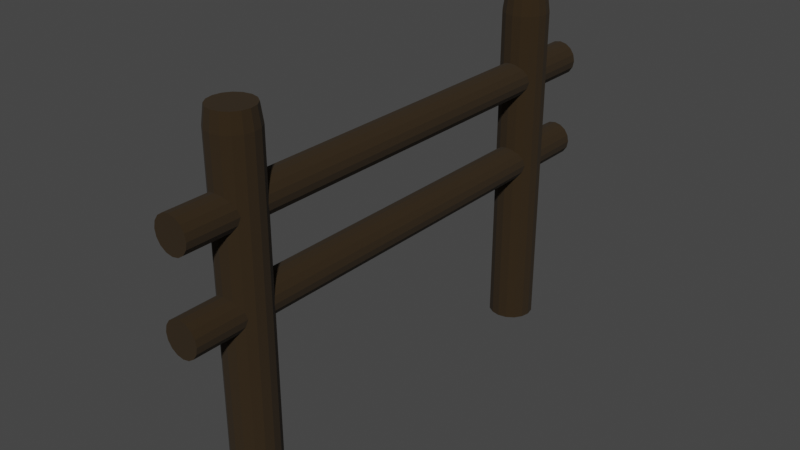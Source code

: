 # Source: barri_re_bois.blend  (saved by Blender 3.4.6; exported with 4.5.12 LTS)
import bpy
from mathutils import Matrix  # noqa: F401  (used for matrix-valued properties, if any)

bpy.ops.wm.read_factory_settings(use_empty=True)
scene = bpy.context.scene
scene.name = 'Scene'

# ---- collections
col_collection = bpy.data.collections.new('Collection'); scene.collection.children.link(col_collection)

# ---- materials (node trees are filled in below, after node groups)
mat_material_001 = bpy.data.materials.new('Material.001')
mat_material_001.use_transparent_shadow = False

# ---- material node trees
mat_material_001.use_nodes = True; mat_material_001.node_tree.nodes.clear()
_N = mat_material_001.node_tree.nodes; _L = mat_material_001.node_tree.links
n0 = _N.new('ShaderNodeOutputMaterial'); n0.name = 'Material Output'; n0.location = (300, 300)
n1 = _N.new('ShaderNodeBsdfPrincipled'); n1.name = 'Principled BSDF'; n1.location = (17, 296)
n1.distribution = 'GGX'
n1.subsurface_method = 'RANDOM_WALK_SKIN'
n1.inputs[0].default_value = (0.02249, 0.0109, 0.0, 1.0)
n1.inputs[2].default_value = 1.0
n1.inputs[3].default_value = 1.45
n1.inputs[13].default_value = 0.5818
n1.inputs[27].default_value = (0.0, 0.0, 0.0, 1.0)
n1.inputs[28].default_value = 1.0
_L.new(n1.outputs[0], n0.inputs[0])
n0.is_active_output = True

# ---- world
world_world = bpy.data.worlds.new('World'); scene.world = world_world
world_world.use_nodes = True; world_world.node_tree.nodes.clear()
_N = world_world.node_tree.nodes; _L = world_world.node_tree.links
n0 = _N.new('ShaderNodeOutputWorld'); n0.name = 'World Output'; n0.location = (300, 300)
n1 = _N.new('ShaderNodeBackground'); n1.name = 'Background'; n1.location = (10, 300)
n1.inputs[0].default_value = (0.05088, 0.05088, 0.05088, 1.0)
_L.new(n1.outputs[0], n0.inputs[0])
n0.is_active_output = True
world_world.color = (0.05088, 0.05088, 0.05088)
world_world.use_sun_shadow = False
world_world.sun_shadow_jitter_overblur = 0.0

# ---- meshes
me_cylinder_004 = bpy.data.meshes.new('Cylinder.004')
me_cylinder_004.from_pydata([(0.0, 1.0, -1.0), (0.0, 1.0, 1.0), (0.3827, 0.9239, -1.0), (0.3827, 0.9239, 1.0), (0.7071, 0.7071, -1.0), (0.7071, 0.7071, 1.0), (0.9239, 0.3827, -1.0), (0.9239, 0.3827, 1.0), (1.0, 0.0, -1.0), (1.0, 0.0, 1.0), (0.9239, -0.3827, -1.0), (0.9239, -0.3827, 1.0), (0.7071, -0.7071, -1.0), (0.7071, -0.7071, 1.0), (0.3827, -0.9239, -1.0), (0.3827, -0.9239, 1.0), (0.0, -1.0, -1.0), (0.0, -1.0, 1.0), (-0.3827, -0.9239, -1.0), (-0.3827, -0.9239, 1.0), (-0.7071, -0.7071, -1.0), (-0.7071, -0.7071, 1.0), (-0.9239, -0.3827, -1.0), (-0.9239, -0.3827, 1.0), (-1.0, 0.0, -1.0), (-1.0, 0.0, 1.0), (-0.9239, 0.3827, -1.0), (-0.9239, 0.3827, 1.0), (-0.7071, 0.7071, -1.0), (-0.7071, 0.7071, 1.0), (-0.3827, 0.9239, -1.0), (-0.3827, 0.9239, 1.0), (0.0, -10.19, 0.652), (0.4995, -10.19, 0.6588), (0.9229, -10.19, 0.6782), (1.206, -10.19, 0.7072), (1.305, -10.19, 0.7414), (1.206, -10.19, 0.7757), (0.9229, -10.19, 0.8047), (0.4995, -10.19, 0.8241), (0.0, -10.19, 0.8309), (-0.4995, -10.19, 0.8241), (-0.9229, -10.19, 0.8047), (-1.206, -10.19, 0.7757), (-1.305, -10.19, 0.7414), (-1.206, -10.19, 0.7072), (-0.9229, -10.19, 0.6782), (-0.4995, -10.19, 0.6588), (0.0, 9.729, 0.6611), (0.0, 8.733, 0.652), (0.4485, 9.729, 0.6672), (0.4995, 8.733, 0.6588), (0.8288, 9.729, 0.6846), (0.9229, 8.733, 0.6782), (1.083, 9.729, 0.7107), (1.206, 8.733, 0.7072), (1.172, 9.729, 0.7414), (1.305, 8.733, 0.7414), (1.083, 9.729, 0.7722), (1.206, 8.733, 0.7757), (0.8288, 9.729, 0.7982), (0.9229, 8.733, 0.8047), (0.4485, 9.729, 0.8156), (0.4995, 8.733, 0.8241), (0.0, 9.729, 0.8217), (0.0, 8.733, 0.8309), (-0.4485, 9.729, 0.8156), (-0.4995, 8.733, 0.8241), (-0.8288, 9.729, 0.7982), (-0.9229, 8.733, 0.8047), (-1.083, 9.729, 0.7722), (-1.206, 8.733, 0.7757), (-1.172, 9.729, 0.7414), (-1.305, 8.733, 0.7414), (-1.083, 9.729, 0.7107), (-1.206, 8.733, 0.7072), (-0.8288, 9.729, 0.6846), (-0.9229, 8.733, 0.6782), (-0.4485, 9.729, 0.6672), (-0.4995, 8.733, 0.6588), (0.0, -10.19, -0.8279), (0.4995, -10.19, -0.8211), (0.9229, -10.19, -0.8017), (1.206, -10.19, -0.7727), (1.305, -10.19, -0.7385), (1.206, -10.19, -0.7043), (0.9229, -10.19, -0.6752), (0.4995, -10.19, -0.6559), (0.0, -10.19, -0.6491), (-0.4995, -10.19, -0.6559), (-0.9229, -10.19, -0.6752), (-1.206, -10.19, -0.7043), (-1.305, -10.19, -0.7385), (-1.206, -10.19, -0.7727), (-0.9229, -10.19, -0.8017), (-0.4995, -10.19, -0.8211), (0.0, 9.729, -0.8188), (0.0, 8.735, -0.8279), (0.4487, 9.729, -0.8127), (0.4995, 8.735, -0.8211), (0.829, 9.729, -0.7953), (0.9229, 8.735, -0.8017), (1.083, 9.729, -0.7692), (1.206, 8.735, -0.7727), (1.172, 9.729, -0.7385), (1.305, 8.735, -0.7385), (1.083, 9.729, -0.7077), (1.206, 8.735, -0.7043), (0.829, 9.729, -0.6817), (0.9229, 8.735, -0.6752), (0.4487, 9.729, -0.6643), (0.4995, 8.735, -0.6559), (0.0, 9.729, -0.6582), (0.0, 8.735, -0.6491), (-0.4487, 9.729, -0.6643), (-0.4995, 8.735, -0.6559), (-0.829, 9.729, -0.6817), (-0.9229, 8.735, -0.6752), (-1.083, 9.729, -0.7077), (-1.206, 8.735, -0.7043), (-1.172, 9.729, -0.7385), (-1.305, 8.735, -0.7385), (-1.083, 9.729, -0.7692), (-1.206, 8.735, -0.7727), (-0.829, 9.729, -0.7953), (-0.9229, 8.735, -0.8017), (-0.4487, 9.729, -0.8127), (-0.4995, 8.735, -0.8211), (0.0, 6.042, -1.0), (0.0, 6.042, 1.0), (0.3827, 5.966, -1.0), (0.3827, 5.966, 1.0), (0.7071, 5.749, -1.0), (0.7071, 5.749, 1.0), (0.9239, 5.425, -1.0), (0.9239, 5.425, 1.0), (1.0, 5.042, -1.0), (1.0, 5.042, 1.0), (0.9239, 4.659, -1.0), (0.9239, 4.659, 1.0), (0.7071, 4.335, -1.0), (0.7071, 4.335, 1.0), (0.3827, 4.118, -1.0), (0.3827, 4.118, 1.0), (0.0, 4.042, -1.0), (0.0, 4.042, 1.0), (-0.3827, 4.118, -1.0), (-0.3827, 4.118, 1.0), (-0.7071, 4.335, -1.0), (-0.7071, 4.335, 1.0), (-0.9239, 4.659, -1.0), (-0.9239, 4.659, 1.0), (-1.0, 5.042, -1.0), (-1.0, 5.042, 1.0), (-0.9239, 5.425, -1.0), (-0.9239, 5.425, 1.0), (-0.7071, 5.749, -1.0), (-0.7071, 5.749, 1.0), (-0.3827, 5.966, -1.0), (-0.3827, 5.966, 1.0)], [], [(0, 1, 3, 2), (2, 3, 5, 4), (4, 5, 7, 6), (6, 7, 9, 8), (8, 9, 11, 10), (10, 11, 13, 12), (12, 13, 15, 14), (14, 15, 17, 16), (16, 17, 19, 18), (18, 19, 21, 20), (20, 21, 23, 22), (22, 23, 25, 24), (24, 25, 27, 26), (26, 27, 29, 28), (3, 1, 31, 29, 27, 25, 23, 21, 19, 17, 15, 13, 11, 9, 7, 5), (28, 29, 31, 30), (30, 31, 1, 0), (0, 2, 4, 6, 8, 10, 12, 14, 16, 18, 20, 22, 24, 26, 28, 30), (47, 79, 49, 32), (34, 53, 55, 35), (35, 55, 57, 36), (36, 57, 59, 37), (37, 59, 61, 38), (38, 61, 63, 39), (39, 63, 65, 40), (40, 65, 67, 41), (41, 67, 69, 42), (42, 69, 71, 43), (43, 71, 73, 44), (44, 73, 75, 45), (45, 75, 77, 46), (46, 77, 79, 47), (32, 49, 51, 33), (33, 51, 53, 34), (32, 33, 34, 35, 36, 37, 38, 39, 40, 41, 42, 43, 44, 45, 46, 47), (51, 49, 48, 50), (53, 51, 50, 52), (55, 53, 52, 54), (57, 55, 54, 56), (59, 57, 56, 58), (61, 59, 58, 60), (63, 61, 60, 62), (65, 63, 62, 64), (67, 65, 64, 66), (69, 67, 66, 68), (71, 69, 68, 70), (73, 71, 70, 72), (75, 73, 72, 74), (77, 75, 74, 76), (79, 77, 76, 78), (49, 79, 78, 48), (50, 48, 78, 76, 74, 72, 70, 68, 66, 64, 62, 60, 58, 56, 54, 52), (95, 127, 97, 80), (82, 101, 103, 83), (83, 103, 105, 84), (84, 105, 107, 85), (85, 107, 109, 86), (86, 109, 111, 87), (87, 111, 113, 88), (88, 113, 115, 89), (89, 115, 117, 90), (90, 117, 119, 91), (91, 119, 121, 92), (92, 121, 123, 93), (93, 123, 125, 94), (94, 125, 127, 95), (80, 97, 99, 81), (81, 99, 101, 82), (80, 81, 82, 83, 84, 85, 86, 87, 88, 89, 90, 91, 92, 93, 94, 95), (99, 97, 96, 98), (101, 99, 98, 100), (103, 101, 100, 102), (105, 103, 102, 104), (107, 105, 104, 106), (109, 107, 106, 108), (111, 109, 108, 110), (113, 111, 110, 112), (115, 113, 112, 114), (117, 115, 114, 116), (119, 117, 116, 118), (121, 119, 118, 120), (123, 121, 120, 122), (125, 123, 122, 124), (127, 125, 124, 126), (97, 127, 126, 96), (98, 96, 126, 124, 122, 120, 118, 116, 114, 112, 110, 108, 106, 104, 102, 100), (128, 129, 131, 130), (130, 131, 133, 132), (132, 133, 135, 134), (134, 135, 137, 136), (136, 137, 139, 138), (138, 139, 141, 140), (140, 141, 143, 142), (142, 143, 145, 144), (144, 145, 147, 146), (146, 147, 149, 148), (148, 149, 151, 150), (150, 151, 153, 152), (152, 153, 155, 154), (154, 155, 157, 156), (131, 129, 159, 157, 155, 153, 151, 149, 147, 145, 143, 141, 139, 137, 135, 133), (156, 157, 159, 158), (158, 159, 129, 128), (128, 130, 132, 134, 136, 138, 140, 142, 144, 146, 148, 150, 152, 154, 156, 158)])
_uv = me_cylinder_004.uv_layers.new(name='UVMap')
_uv.uv.foreach_set('vector', [1.0, 0.5, 1.0, 1.0, 0.9375, 1.0, 0.9375, 0.5, 0.9375, 0.5, 0.9375, 1.0, 0.875, 1.0, 0.875, 0.5, 0.875, 0.5, 0.875, 1.0, 0.8125, 1.0, 0.8125, 0.5, 0.8125, 0.5, 0.8125, 1.0, 0.75, 1.0, 0.75, 0.5, 0.75, 0.5, 0.75, 1.0, 0.6875, 1.0, 0.6875, 0.5, 0.6875, 0.5, 0.6875, 1.0, 0.625, 1.0, 0.625, 0.5, 0.625, 0.5, 0.625, 1.0, 0.5625, 1.0, 0.5625, 0.5, 0.5625, 0.5, 0.5625, 1.0, 0.5, 1.0, 0.5, 0.5, 0.5, 0.5, 0.5, 1.0, 0.4375, 1.0, 0.4375, 0.5, 0.4375, 0.5, 0.4375, 1.0, 0.375, 1.0, 0.375, 0.5, 0.375, 0.5, 0.375, 1.0, 0.3125, 1.0, 0.3125, 0.5, 0.3125, 0.5, 0.3125, 1.0, 0.25, 1.0, 0.25, 0.5, 0.25, 0.5, 0.25, 1.0, 0.1875, 1.0, 0.1875, 0.5, 0.1875, 0.5, 0.1875, 1.0, 0.125, 1.0, 0.125, 0.5, 0.3418, 0.4717, 0.25, 0.49, 0.1582, 0.4717, 0.08029, 0.4197, 0.02827, 0.3418, 0.01, 0.25, 0.02827, 0.1582, 0.08029, 0.08029, 0.1582, 0.02827, 0.25, 0.01, 0.3418, 0.02827, 0.4197, 0.08029, 0.4717, 0.1582, 0.49, 0.25, 0.4717, 0.3418, 0.4197, 0.4197, 0.125, 0.5, 0.125, 1.0, 0.0625, 1.0, 0.0625, 0.5, 0.0625, 0.5, 0.0625, 1.0, 0.0, 1.0, 0.0, 0.5, 0.75, 0.49, 0.8418, 0.4717, 0.9197, 0.4197, 0.9717, 0.3418, 0.99, 0.25, 0.9717, 0.1582, 0.9197, 0.08029, 0.8418, 0.02827, 0.75, 0.01, 0.6582, 0.02827, 0.5803, 0.08029, 0.5283, 0.1582, 0.51, 0.25, 0.5283, 0.3418, 0.5803, 0.4197, 0.6582, 0.4717, 0.0625, 0.5, 0.0625, 0.975, 0.0, 0.975, 0.0, 0.5, 0.875, 0.5, 0.875, 0.975, 0.8125, 0.975, 0.8125, 0.5, 0.8125, 0.5, 0.8125, 0.975, 0.75, 0.975, 0.75, 0.5, 0.75, 0.5, 0.75, 0.975, 0.6875, 0.975, 0.6875, 0.5, 0.6875, 0.5, 0.6875, 0.975, 0.625, 0.975, 0.625, 0.5, 0.625, 0.5, 0.625, 0.975, 0.5625, 0.975, 0.5625, 0.5, 0.5625, 0.5, 0.5625, 0.975, 0.5, 0.975, 0.5, 0.5, 0.5, 0.5, 0.5, 0.975, 0.4375, 0.975, 0.4375, 0.5, 0.4375, 0.5, 0.4375, 0.975, 0.375, 0.975, 0.375, 0.5, 0.375, 0.5, 0.375, 0.975, 0.3125, 0.975, 0.3125, 0.5, 0.3125, 0.5, 0.3125, 0.975, 0.25, 0.975, 0.25, 0.5, 0.25, 0.5, 0.25, 0.975, 0.1875, 0.975, 0.1875, 0.5, 0.1875, 0.5, 0.1875, 0.975, 0.125, 0.975, 0.125, 0.5, 0.125, 0.5, 0.125, 0.975, 0.0625, 0.975, 0.0625, 0.5, 1.0, 0.5, 1.0, 0.975, 0.9375, 0.975, 0.9375, 0.5, 0.9375, 0.5, 0.9375, 0.975, 0.875, 0.975, 0.875, 0.5, 0.75, 0.49, 0.8418, 0.4717, 0.9197, 0.4197, 0.9717, 0.3418, 0.99, 0.25, 0.9717, 0.1582, 0.9197, 0.08029, 0.8418, 0.02827, 0.75, 0.01, 0.6582, 0.02827, 0.5803, 0.08029, 0.5283, 0.1582, 0.51, 0.25, 0.5283, 0.3418, 0.5803, 0.4197, 0.6582, 0.4717, 0.3418, 0.4717, 0.25, 0.49, 0.25, 0.4655, 0.3325, 0.4491, 0.4197, 0.4197, 0.3418, 0.4717, 0.3325, 0.4491, 0.4024, 0.4024, 0.4717, 0.3418, 0.4197, 0.4197, 0.4024, 0.4024, 0.4491, 0.3325, 0.49, 0.25, 0.4717, 0.3418, 0.4491, 0.3325, 0.4655, 0.25, 0.4717, 0.1582, 0.49, 0.25, 0.4655, 0.25, 0.4491, 0.1675, 0.4197, 0.08029, 0.4717, 0.1582, 0.4491, 0.1675, 0.4024, 0.0976, 0.3418, 0.02827, 0.4197, 0.08029, 0.4024, 0.0976, 0.3325, 0.05088, 0.25, 0.01, 0.3418, 0.02827, 0.3325, 0.05088, 0.25, 0.03447, 0.1582, 0.02827, 0.25, 0.01, 0.25, 0.03447, 0.1675, 0.05088, 0.08029, 0.08029, 0.1582, 0.02827, 0.1675, 0.05088, 0.0976, 0.0976, 0.02827, 0.1582, 0.08029, 0.08029, 0.0976, 0.0976, 0.05088, 0.1675, 0.01, 0.25, 0.02827, 0.1582, 0.05088, 0.1675, 0.03447, 0.25, 0.02827, 0.3418, 0.01, 0.25, 0.03447, 0.25, 0.05088, 0.3325, 0.08029, 0.4197, 0.02827, 0.3418, 0.05088, 0.3325, 0.0976, 0.4024, 0.1582, 0.4717, 0.08029, 0.4197, 0.0976, 0.4024, 0.1675, 0.4491, 0.25, 0.49, 0.1582, 0.4717, 0.1675, 0.4491, 0.25, 0.4655, 0.3325, 0.4491, 0.25, 0.4655, 0.1675, 0.4491, 0.0976, 0.4024, 0.05088, 0.3325, 0.03447, 0.25, 0.05088, 0.1675, 0.0976, 0.0976, 0.1675, 0.05088, 0.25, 0.03447, 0.3325, 0.05088, 0.4024, 0.0976, 0.4491, 0.1675, 0.4655, 0.25, 0.4491, 0.3325, 0.4024, 0.4024, 0.0625, 0.5, 0.0625, 0.9751, 0.0, 0.9751, 0.0, 0.5, 0.875, 0.5, 0.875, 0.9751, 0.8125, 0.9751, 0.8125, 0.5, 0.8125, 0.5, 0.8125, 0.9751, 0.75, 0.9751, 0.75, 0.5, 0.75, 0.5, 0.75, 0.9751, 0.6875, 0.9751, 0.6875, 0.5, 0.6875, 0.5, 0.6875, 0.9751, 0.625, 0.9751, 0.625, 0.5, 0.625, 0.5, 0.625, 0.9751, 0.5625, 0.9751, 0.5625, 0.5, 0.5625, 0.5, 0.5625, 0.9751, 0.5, 0.9751, 0.5, 0.5, 0.5, 0.5, 0.5, 0.9751, 0.4375, 0.9751, 0.4375, 0.5, 0.4375, 0.5, 0.4375, 0.9751, 0.375, 0.9751, 0.375, 0.5, 0.375, 0.5, 0.375, 0.9751, 0.3125, 0.9751, 0.3125, 0.5, 0.3125, 0.5, 0.3125, 0.9751, 0.25, 0.9751, 0.25, 0.5, 0.25, 0.5, 0.25, 0.9751, 0.1875, 0.9751, 0.1875, 0.5, 0.1875, 0.5, 0.1875, 0.9751, 0.125, 0.9751, 0.125, 0.5, 0.125, 0.5, 0.125, 0.9751, 0.0625, 0.9751, 0.0625, 0.5, 1.0, 0.5, 1.0, 0.9751, 0.9375, 0.9751, 0.9375, 0.5, 0.9375, 0.5, 0.9375, 0.9751, 0.875, 0.9751, 0.875, 0.5, 0.75, 0.49, 0.8418, 0.4717, 0.9197, 0.4197, 0.9717, 0.3418, 0.99, 0.25, 0.9717, 0.1582, 0.9197, 0.08029, 0.8418, 0.02827, 0.75, 0.01, 0.6582, 0.02827, 0.5803, 0.08029, 0.5283, 0.1582, 0.51, 0.25, 0.5283, 0.3418, 0.5803, 0.4197, 0.6582, 0.4717, 0.3418, 0.4717, 0.25, 0.49, 0.25, 0.4656, 0.3325, 0.4492, 0.4197, 0.4197, 0.3418, 0.4717, 0.3325, 0.4492, 0.4024, 0.4024, 0.4717, 0.3418, 0.4197, 0.4197, 0.4024, 0.4024, 0.4492, 0.3325, 0.49, 0.25, 0.4717, 0.3418, 0.4492, 0.3325, 0.4656, 0.25, 0.4717, 0.1582, 0.49, 0.25, 0.4656, 0.25, 0.4492, 0.1675, 0.4197, 0.08029, 0.4717, 0.1582, 0.4492, 0.1675, 0.4024, 0.09756, 0.3418, 0.02827, 0.4197, 0.08029, 0.4024, 0.09756, 0.3325, 0.05083, 0.25, 0.01, 0.3418, 0.02827, 0.3325, 0.05083, 0.25, 0.03442, 0.1582, 0.02827, 0.25, 0.01, 0.25, 0.03442, 0.1675, 0.05083, 0.08029, 0.08029, 0.1582, 0.02827, 0.1675, 0.05083, 0.09756, 0.09756, 0.02827, 0.1582, 0.08029, 0.08029, 0.09756, 0.09756, 0.05083, 0.1675, 0.01, 0.25, 0.02827, 0.1582, 0.05083, 0.1675, 0.03442, 0.25, 0.02827, 0.3418, 0.01, 0.25, 0.03442, 0.25, 0.05083, 0.3325, 0.08029, 0.4197, 0.02827, 0.3418, 0.05083, 0.3325, 0.09756, 0.4024, 0.1582, 0.4717, 0.08029, 0.4197, 0.09756, 0.4024, 0.1675, 0.4492, 0.25, 0.49, 0.1582, 0.4717, 0.1675, 0.4492, 0.25, 0.4656, 0.3325, 0.4492, 0.25, 0.4656, 0.1675, 0.4492, 0.09756, 0.4024, 0.05083, 0.3325, 0.03442, 0.25, 0.05083, 0.1675, 0.09756, 0.09756, 0.1675, 0.05083, 0.25, 0.03442, 0.3325, 0.05083, 0.4024, 0.09756, 0.4492, 0.1675, 0.4656, 0.25, 0.4492, 0.3325, 0.4024, 0.4024, 1.0, 0.5, 1.0, 1.0, 0.9375, 1.0, 0.9375, 0.5, 0.9375, 0.5, 0.9375, 1.0, 0.875, 1.0, 0.875, 0.5, 0.875, 0.5, 0.875, 1.0, 0.8125, 1.0, 0.8125, 0.5, 0.8125, 0.5, 0.8125, 1.0, 0.75, 1.0, 0.75, 0.5, 0.75, 0.5, 0.75, 1.0, 0.6875, 1.0, 0.6875, 0.5, 0.6875, 0.5, 0.6875, 1.0, 0.625, 1.0, 0.625, 0.5, 0.625, 0.5, 0.625, 1.0, 0.5625, 1.0, 0.5625, 0.5, 0.5625, 0.5, 0.5625, 1.0, 0.5, 1.0, 0.5, 0.5, 0.5, 0.5, 0.5, 1.0, 0.4375, 1.0, 0.4375, 0.5, 0.4375, 0.5, 0.4375, 1.0, 0.375, 1.0, 0.375, 0.5, 0.375, 0.5, 0.375, 1.0, 0.3125, 1.0, 0.3125, 0.5, 0.3125, 0.5, 0.3125, 1.0, 0.25, 1.0, 0.25, 0.5, 0.25, 0.5, 0.25, 1.0, 0.1875, 1.0, 0.1875, 0.5, 0.1875, 0.5, 0.1875, 1.0, 0.125, 1.0, 0.125, 0.5, 0.3418, 0.4717, 0.25, 0.49, 0.1582, 0.4717, 0.08029, 0.4197, 0.02827, 0.3418, 0.01, 0.25, 0.02827, 0.1582, 0.08029, 0.08029, 0.1582, 0.02827, 0.25, 0.01, 0.3418, 0.02827, 0.4197, 0.08029, 0.4717, 0.1582, 0.49, 0.25, 0.4717, 0.3418, 0.4197, 0.4197, 0.125, 0.5, 0.125, 1.0, 0.0625, 1.0, 0.0625, 0.5, 0.0625, 0.5, 0.0625, 1.0, 0.0, 1.0, 0.0, 0.5, 0.75, 0.49, 0.8418, 0.4717, 0.9197, 0.4197, 0.9717, 0.3418, 0.99, 0.25, 0.9717, 0.1582, 0.9197, 0.08029, 0.8418, 0.02827, 0.75, 0.01, 0.6582, 0.02827, 0.5803, 0.08029, 0.5283, 0.1582, 0.51, 0.25, 0.5283, 0.3418, 0.5803, 0.4197, 0.6582, 0.4717])
me_cylinder_004.materials.append(mat_material_001)
me_cylinder_004.update()

# ---- objects
ob_cylinder_003 = bpy.data.objects.new('Cylinder.003', me_cylinder_004)

# ---- transforms, parenting, visibility, modifiers, constraints
ob_cylinder_003.location = (0.0, 3.457, 3.249)
ob_cylinder_003.rotation_euler = (1.571, -0.0, 0.0)
ob_cylinder_003.scale = (0.3195, 0.3195, 4.663)

# ---- collection membership
col_collection.objects.link(ob_cylinder_003)

# ---- scene / render settings (as saved in the file)
scene.frame_start = 1; scene.frame_end = 250; scene.frame_set(1)
scene.render.engine = 'BLENDER_EEVEE_NEXT'
scene.cycles.sampling_pattern = 'TABULATED_SOBOL'
scene.cycles.use_light_tree = False
scene.view_settings.view_transform = 'Filmic'
bpy.context.view_layer.update()

# ---- added for rendering (the .blend has no active camera and no usable light): camera, sun
cam_auto = bpy.data.cameras.new('AutoCamera')
cam_auto.lens = 50.0
cam_auto.sensor_width = 36.0
cam_auto.clip_end = 1000.0
ob_auto_camera = bpy.data.objects.new('AutoCamera', cam_auto)
scene.collection.objects.link(ob_auto_camera)
ob_auto_camera.location = (10.4753, -9.11299, 11.5562)
ob_auto_camera.rotation_euler = (1.09748, -7.21219e-08, 0.694738)
scene.camera = ob_auto_camera
light_auto_sun = bpy.data.lights.new('AutoSun', 'SUN')
light_auto_sun.energy = 3.0
light_auto_sun.angle = 0.0523599
ob_auto_sun = bpy.data.objects.new('AutoSun', light_auto_sun)
scene.collection.objects.link(ob_auto_sun)
ob_auto_sun.rotation_euler = (0.872665, 0.174533, 0.523599)
bpy.context.view_layer.update()
